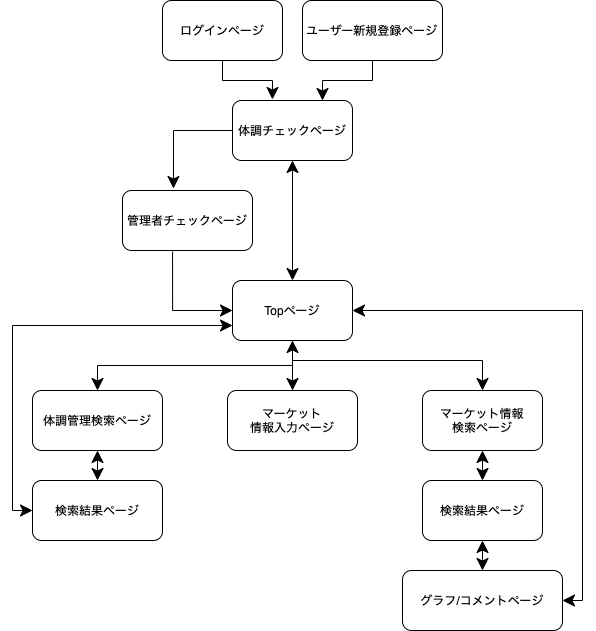

The diagram above was exported from draw.io. Its source (the exported page's mxGraphModel, read from the mxfile embedded in the PNG):
<mxGraphModel dx="728" dy="680" grid="1" gridSize="10" guides="1" tooltips="1" connect="1" arrows="1" fold="1" page="1" pageScale="1" pageWidth="827" pageHeight="1169" math="0" shadow="0">
  <root>
    <mxCell id="0" />
    <mxCell id="1" parent="0" />
    <mxCell id="14" style="edgeStyle=orthogonalEdgeStyle;rounded=0;orthogonalLoop=1;jettySize=auto;html=1;exitX=0.5;exitY=1;exitDx=0;exitDy=0;entryX=0.5;entryY=0;entryDx=0;entryDy=0;endSize=10;" parent="1" source="2" target="8" edge="1">
      <mxGeometry relative="1" as="geometry" />
    </mxCell>
    <mxCell id="17" style="edgeStyle=orthogonalEdgeStyle;rounded=0;orthogonalLoop=1;jettySize=auto;html=1;endSize=10;" parent="1" target="7" edge="1">
      <mxGeometry relative="1" as="geometry">
        <mxPoint x="360" y="400" as="sourcePoint" />
        <Array as="points">
          <mxPoint x="550" y="400" />
        </Array>
      </mxGeometry>
    </mxCell>
    <mxCell id="2" value="Topページ" style="rounded=1;whiteSpace=wrap;html=1;" parent="1" vertex="1">
      <mxGeometry x="300" y="320" width="120" height="60" as="geometry" />
    </mxCell>
    <mxCell id="10" style="edgeStyle=orthogonalEdgeStyle;rounded=0;orthogonalLoop=1;jettySize=auto;html=1;entryX=0.333;entryY=-0.017;entryDx=0;entryDy=0;endSize=10;entryPerimeter=0;" parent="1" source="3" target="4" edge="1">
      <mxGeometry relative="1" as="geometry" />
    </mxCell>
    <mxCell id="3" value="ログインページ" style="rounded=1;whiteSpace=wrap;html=1;" parent="1" vertex="1">
      <mxGeometry x="230" y="40" width="120" height="60" as="geometry" />
    </mxCell>
    <mxCell id="11" style="edgeStyle=orthogonalEdgeStyle;rounded=0;orthogonalLoop=1;jettySize=auto;html=1;entryX=0.5;entryY=0;entryDx=0;entryDy=0;endSize=10;startArrow=classic;startFill=1;startSize=10;" parent="1" source="4" target="2" edge="1">
      <mxGeometry relative="1" as="geometry" />
    </mxCell>
    <mxCell id="31" style="edgeStyle=orthogonalEdgeStyle;rounded=0;orthogonalLoop=1;jettySize=auto;html=1;exitX=0;exitY=0.5;exitDx=0;exitDy=0;entryX=0.392;entryY=-0.033;entryDx=0;entryDy=0;entryPerimeter=0;startArrow=none;startFill=0;startSize=10;endSize=10;" edge="1" parent="1" source="4" target="5">
      <mxGeometry relative="1" as="geometry" />
    </mxCell>
    <mxCell id="4" value="体調チェックページ" style="rounded=1;whiteSpace=wrap;html=1;" parent="1" vertex="1">
      <mxGeometry x="300" y="140" width="120" height="60" as="geometry" />
    </mxCell>
    <mxCell id="13" style="edgeStyle=orthogonalEdgeStyle;rounded=0;orthogonalLoop=1;jettySize=auto;html=1;entryX=0;entryY=0.5;entryDx=0;entryDy=0;endSize=10;exitX=0.385;exitY=1.017;exitDx=0;exitDy=0;exitPerimeter=0;" parent="1" source="5" target="2" edge="1">
      <mxGeometry relative="1" as="geometry" />
    </mxCell>
    <mxCell id="5" value="管理者チェックページ" style="rounded=1;whiteSpace=wrap;html=1;" parent="1" vertex="1">
      <mxGeometry x="190" y="230" width="130" height="60" as="geometry" />
    </mxCell>
    <mxCell id="27" style="edgeStyle=orthogonalEdgeStyle;rounded=0;orthogonalLoop=1;jettySize=auto;html=1;entryX=0.5;entryY=1;entryDx=0;entryDy=0;startArrow=classic;startFill=1;startSize=10;endSize=10;" edge="1" parent="1" source="6" target="7">
      <mxGeometry relative="1" as="geometry" />
    </mxCell>
    <mxCell id="28" style="edgeStyle=orthogonalEdgeStyle;rounded=0;orthogonalLoop=1;jettySize=auto;html=1;exitX=0.5;exitY=1;exitDx=0;exitDy=0;entryX=0.5;entryY=0;entryDx=0;entryDy=0;startArrow=classic;startFill=1;startSize=10;endSize=10;" edge="1" parent="1" source="6" target="24">
      <mxGeometry relative="1" as="geometry" />
    </mxCell>
    <mxCell id="6" value="検索結果ページ" style="rounded=1;whiteSpace=wrap;html=1;" parent="1" vertex="1">
      <mxGeometry x="490" y="520" width="120" height="60" as="geometry" />
    </mxCell>
    <mxCell id="7" value="マーケット情報&lt;br&gt;検索ページ" style="rounded=1;whiteSpace=wrap;html=1;" parent="1" vertex="1">
      <mxGeometry x="490" y="430" width="120" height="60" as="geometry" />
    </mxCell>
    <mxCell id="26" style="edgeStyle=orthogonalEdgeStyle;rounded=0;orthogonalLoop=1;jettySize=auto;html=1;exitX=0.5;exitY=1;exitDx=0;exitDy=0;entryX=0.5;entryY=0;entryDx=0;entryDy=0;startArrow=classic;startFill=1;startSize=10;endSize=10;" edge="1" parent="1" source="8" target="23">
      <mxGeometry relative="1" as="geometry" />
    </mxCell>
    <mxCell id="8" value="体調管理検索ページ" style="rounded=1;whiteSpace=wrap;html=1;" parent="1" vertex="1">
      <mxGeometry x="100" y="430" width="130" height="60" as="geometry" />
    </mxCell>
    <mxCell id="20" style="edgeStyle=orthogonalEdgeStyle;rounded=0;orthogonalLoop=1;jettySize=auto;html=1;entryX=0.75;entryY=0;entryDx=0;entryDy=0;endSize=10;" parent="1" source="9" target="4" edge="1">
      <mxGeometry relative="1" as="geometry">
        <Array as="points">
          <mxPoint x="440" y="120" />
          <mxPoint x="390" y="120" />
        </Array>
      </mxGeometry>
    </mxCell>
    <mxCell id="9" value="ユーザー新規登録ページ" style="rounded=1;whiteSpace=wrap;html=1;" parent="1" vertex="1">
      <mxGeometry x="370" y="40" width="140" height="60" as="geometry" />
    </mxCell>
    <mxCell id="22" style="edgeStyle=orthogonalEdgeStyle;rounded=0;orthogonalLoop=1;jettySize=auto;html=1;exitX=0.5;exitY=0;exitDx=0;exitDy=0;startArrow=classic;startFill=1;startSize=10;endSize=10;" edge="1" parent="1" source="21">
      <mxGeometry relative="1" as="geometry">
        <mxPoint x="360" y="380" as="targetPoint" />
      </mxGeometry>
    </mxCell>
    <mxCell id="21" value="マーケット&lt;br&gt;情報入力ページ" style="rounded=1;whiteSpace=wrap;html=1;" vertex="1" parent="1">
      <mxGeometry x="295" y="430" width="130" height="60" as="geometry" />
    </mxCell>
    <mxCell id="30" style="edgeStyle=orthogonalEdgeStyle;rounded=0;orthogonalLoop=1;jettySize=auto;html=1;exitX=0;exitY=0.5;exitDx=0;exitDy=0;entryX=0;entryY=0.75;entryDx=0;entryDy=0;startArrow=classic;startFill=1;startSize=10;endSize=10;" edge="1" parent="1" source="23" target="2">
      <mxGeometry relative="1" as="geometry" />
    </mxCell>
    <mxCell id="23" value="検索結果ページ" style="rounded=1;whiteSpace=wrap;html=1;" vertex="1" parent="1">
      <mxGeometry x="100" y="520" width="130" height="60" as="geometry" />
    </mxCell>
    <mxCell id="29" style="edgeStyle=orthogonalEdgeStyle;rounded=0;orthogonalLoop=1;jettySize=auto;html=1;exitX=1;exitY=0.5;exitDx=0;exitDy=0;entryX=1;entryY=0.5;entryDx=0;entryDy=0;startArrow=classic;startFill=1;startSize=10;endSize=10;" edge="1" parent="1" source="24" target="2">
      <mxGeometry relative="1" as="geometry" />
    </mxCell>
    <mxCell id="24" value="グラフ/コメントページ" style="rounded=1;whiteSpace=wrap;html=1;" vertex="1" parent="1">
      <mxGeometry x="470" y="610" width="160" height="60" as="geometry" />
    </mxCell>
  </root>
</mxGraphModel>